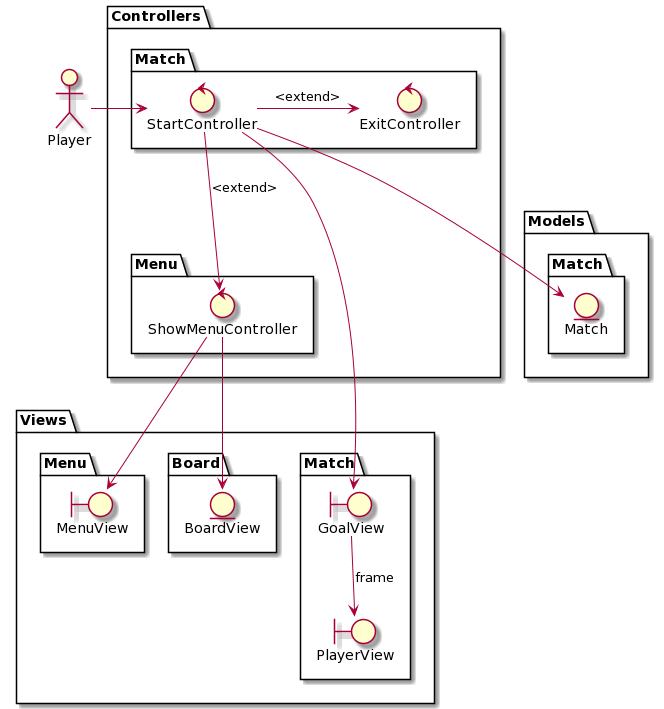

The diagram above was rendered by PlantUML. Its source (embedded in the PNG):
@startuml
actor Player2 as "Player"

package Views {
    package Match3 as "Match"{
        boundary GoalView
        boundary PlayerView
    }
    package Menu2 as "Menu"{
        boundary MenuView
    }
    package Board{
        entity BoardView
    }
}

package Models {
    package Match4 as "Match"{
        entity Match
    }
}

package Controllers {
    package Menu {
        control ShowMenuController
    }

    package Match2 as "Match" {
        control ExitController
        control StartController
    }
}

Player2 -right-> StartController
StartController -right-> ExitController: <extend>
StartController -down-> ShowMenuController: <extend>
StartController --> GoalView
GoalView --> PlayerView: frame
StartController --> Match
ShowMenuController --> BoardView
ShowMenuController --> MenuView
@enduml